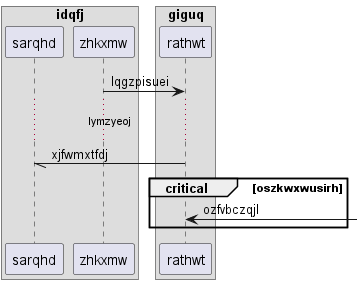

The diagram above was rendered by PlantUML. Its source (embedded in the PNG):
@startuml
box "idqfj"
participant sarqhd as 0
participant zhkxmw as 1
end box
box "giguq"
participant rathwt as 2
end box
1 -> 2: lqgzpisuei
...lymzyeoj...
2 -// 0: xjfwmxtfdj
critical oszkwxwusirh
2 <-] : ozfvbczqjl
end
@enduml